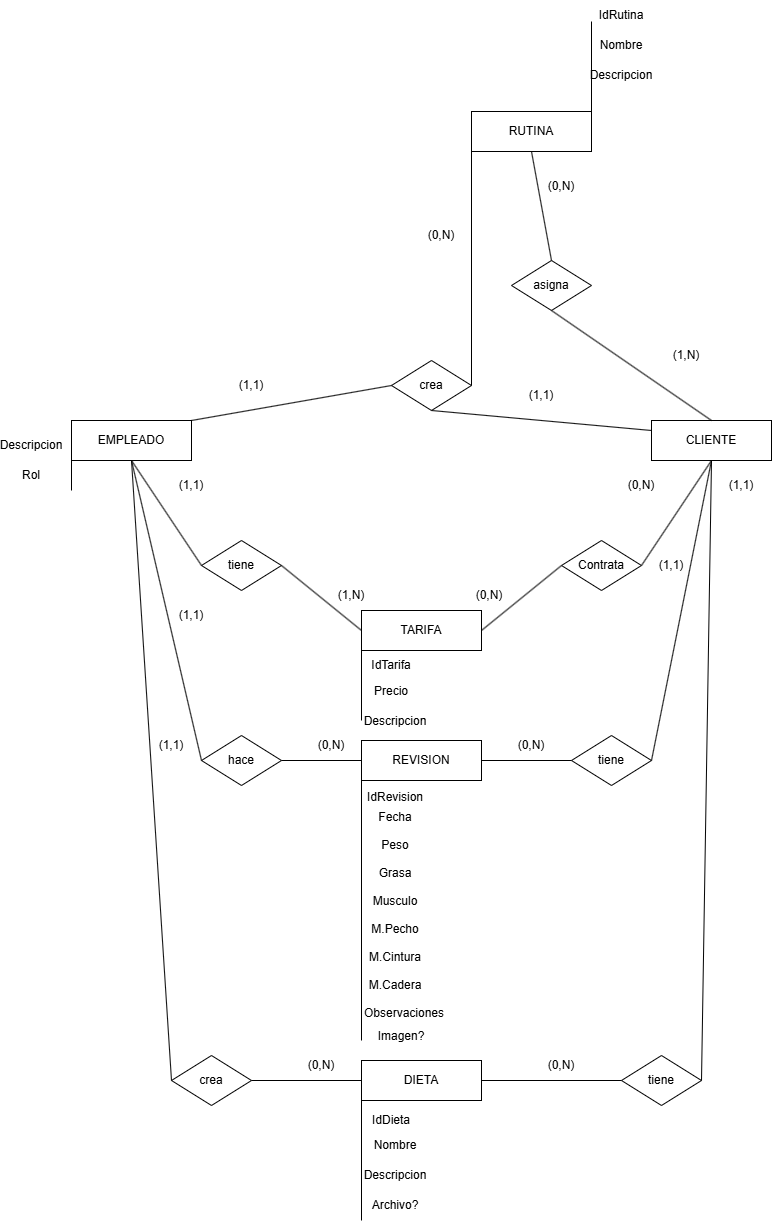

The diagram above was exported from draw.io. Its source (the exported page's mxGraphModel, read from the mxfile embedded in the PNG):
<mxGraphModel dx="3281" dy="2514" grid="1" gridSize="10" guides="1" tooltips="1" connect="1" arrows="1" fold="1" page="1" pageScale="1" pageWidth="850" pageHeight="1100" math="0" shadow="0" extFonts="Permanent Marker^https://fonts.googleapis.com/css?family=Permanent+Marker">
  <root>
    <mxCell id="0" />
    <mxCell id="1" parent="0" />
    <mxCell id="Nikil5k3IJ3DwkQnjK75-3" value="EMPLEADO" style="rounded=0;whiteSpace=wrap;html=1;" parent="1" vertex="1">
      <mxGeometry x="-220" y="320" width="120" height="40" as="geometry" />
    </mxCell>
    <mxCell id="Nikil5k3IJ3DwkQnjK75-4" value="CLIENTE" style="rounded=0;whiteSpace=wrap;html=1;" parent="1" vertex="1">
      <mxGeometry x="360" y="320" width="120" height="40" as="geometry" />
    </mxCell>
    <mxCell id="Nikil5k3IJ3DwkQnjK75-9" value="TARIFA" style="rounded=0;whiteSpace=wrap;html=1;" parent="1" vertex="1">
      <mxGeometry x="70" y="510" width="120" height="40" as="geometry" />
    </mxCell>
    <mxCell id="Nikil5k3IJ3DwkQnjK75-11" value="RUTINA" style="rounded=0;whiteSpace=wrap;html=1;" parent="1" vertex="1">
      <mxGeometry x="180" y="11" width="120" height="40" as="geometry" />
    </mxCell>
    <mxCell id="Nikil5k3IJ3DwkQnjK75-12" value="tiene" style="rhombus;whiteSpace=wrap;html=1;" parent="1" vertex="1">
      <mxGeometry x="-90" y="440" width="80" height="50" as="geometry" />
    </mxCell>
    <mxCell id="Nikil5k3IJ3DwkQnjK75-13" value="" style="endArrow=none;html=1;rounded=0;entryX=0.5;entryY=1;entryDx=0;entryDy=0;exitX=0;exitY=0.5;exitDx=0;exitDy=0;" parent="1" source="Nikil5k3IJ3DwkQnjK75-12" target="Nikil5k3IJ3DwkQnjK75-3" edge="1">
      <mxGeometry width="50" height="50" relative="1" as="geometry">
        <mxPoint x="-80" y="450" as="sourcePoint" />
        <mxPoint x="-30" y="400" as="targetPoint" />
      </mxGeometry>
    </mxCell>
    <mxCell id="Nikil5k3IJ3DwkQnjK75-15" value="" style="endArrow=none;html=1;rounded=0;entryX=1;entryY=0.5;entryDx=0;entryDy=0;exitX=0;exitY=0.5;exitDx=0;exitDy=0;" parent="1" source="Nikil5k3IJ3DwkQnjK75-9" target="Nikil5k3IJ3DwkQnjK75-12" edge="1">
      <mxGeometry width="50" height="50" relative="1" as="geometry">
        <mxPoint x="80" y="510" as="sourcePoint" />
        <mxPoint x="50" y="460" as="targetPoint" />
      </mxGeometry>
    </mxCell>
    <mxCell id="Nikil5k3IJ3DwkQnjK75-16" value="" style="endArrow=none;html=1;rounded=0;exitX=1;exitY=0.5;exitDx=0;exitDy=0;entryX=0;entryY=0.5;entryDx=0;entryDy=0;" parent="1" source="Nikil5k3IJ3DwkQnjK75-9" target="Nikil5k3IJ3DwkQnjK75-19" edge="1">
      <mxGeometry width="50" height="50" relative="1" as="geometry">
        <mxPoint x="340" y="540" as="sourcePoint" />
        <mxPoint x="370" y="510" as="targetPoint" />
      </mxGeometry>
    </mxCell>
    <mxCell id="Nikil5k3IJ3DwkQnjK75-18" value="" style="endArrow=none;html=1;rounded=0;entryX=0.5;entryY=1;entryDx=0;entryDy=0;exitX=1;exitY=0.5;exitDx=0;exitDy=0;" parent="1" source="Nikil5k3IJ3DwkQnjK75-19" target="Nikil5k3IJ3DwkQnjK75-4" edge="1">
      <mxGeometry width="50" height="50" relative="1" as="geometry">
        <mxPoint x="250" y="440" as="sourcePoint" />
        <mxPoint x="220" y="390" as="targetPoint" />
      </mxGeometry>
    </mxCell>
    <mxCell id="Nikil5k3IJ3DwkQnjK75-19" value="Contrata" style="rhombus;whiteSpace=wrap;html=1;" parent="1" vertex="1">
      <mxGeometry x="270" y="440" width="80" height="50" as="geometry" />
    </mxCell>
    <mxCell id="Nikil5k3IJ3DwkQnjK75-21" value="(1,1)" style="text;html=1;align=center;verticalAlign=middle;whiteSpace=wrap;rounded=0;" parent="1" vertex="1">
      <mxGeometry x="-130" y="370" width="60" height="30" as="geometry" />
    </mxCell>
    <mxCell id="Nikil5k3IJ3DwkQnjK75-22" value="(1,N)" style="text;html=1;align=center;verticalAlign=middle;whiteSpace=wrap;rounded=0;" parent="1" vertex="1">
      <mxGeometry x="30" y="480" width="60" height="30" as="geometry" />
    </mxCell>
    <mxCell id="Nikil5k3IJ3DwkQnjK75-23" value="(0,N)" style="text;html=1;align=center;verticalAlign=middle;whiteSpace=wrap;rounded=0;" parent="1" vertex="1">
      <mxGeometry x="167.5" y="480" width="60" height="30" as="geometry" />
    </mxCell>
    <mxCell id="Nikil5k3IJ3DwkQnjK75-24" value="(0,N)" style="text;html=1;align=center;verticalAlign=middle;whiteSpace=wrap;rounded=0;" parent="1" vertex="1">
      <mxGeometry x="320" y="370" width="60" height="30" as="geometry" />
    </mxCell>
    <mxCell id="Nikil5k3IJ3DwkQnjK75-26" value="REVISION" style="rounded=0;whiteSpace=wrap;html=1;" parent="1" vertex="1">
      <mxGeometry x="70" y="640" width="120" height="40" as="geometry" />
    </mxCell>
    <mxCell id="Nikil5k3IJ3DwkQnjK75-27" value="hace" style="rhombus;whiteSpace=wrap;html=1;" parent="1" vertex="1">
      <mxGeometry x="-90" y="635" width="80" height="50" as="geometry" />
    </mxCell>
    <mxCell id="Nikil5k3IJ3DwkQnjK75-28" value="" style="endArrow=none;html=1;rounded=0;entryX=0.5;entryY=1;entryDx=0;entryDy=0;exitX=0;exitY=0.5;exitDx=0;exitDy=0;" parent="1" source="Nikil5k3IJ3DwkQnjK75-27" target="Nikil5k3IJ3DwkQnjK75-3" edge="1">
      <mxGeometry width="50" height="50" relative="1" as="geometry">
        <mxPoint x="340" y="540" as="sourcePoint" />
        <mxPoint x="390" y="490" as="targetPoint" />
      </mxGeometry>
    </mxCell>
    <mxCell id="Nikil5k3IJ3DwkQnjK75-29" value="" style="endArrow=none;html=1;rounded=0;entryX=1;entryY=0.5;entryDx=0;entryDy=0;exitX=0;exitY=0.5;exitDx=0;exitDy=0;" parent="1" source="Nikil5k3IJ3DwkQnjK75-26" target="Nikil5k3IJ3DwkQnjK75-27" edge="1">
      <mxGeometry width="50" height="50" relative="1" as="geometry">
        <mxPoint x="-80" y="655" as="sourcePoint" />
        <mxPoint x="-150" y="370" as="targetPoint" />
      </mxGeometry>
    </mxCell>
    <mxCell id="Nikil5k3IJ3DwkQnjK75-30" value="tiene" style="rhombus;whiteSpace=wrap;html=1;" parent="1" vertex="1">
      <mxGeometry x="280" y="635" width="80" height="50" as="geometry" />
    </mxCell>
    <mxCell id="Nikil5k3IJ3DwkQnjK75-31" value="" style="endArrow=none;html=1;rounded=0;entryX=1;entryY=0.5;entryDx=0;entryDy=0;exitX=0;exitY=0.5;exitDx=0;exitDy=0;" parent="1" source="Nikil5k3IJ3DwkQnjK75-30" target="Nikil5k3IJ3DwkQnjK75-26" edge="1">
      <mxGeometry width="50" height="50" relative="1" as="geometry">
        <mxPoint x="795" y="580" as="sourcePoint" />
        <mxPoint x="227.5" y="710" as="targetPoint" />
      </mxGeometry>
    </mxCell>
    <mxCell id="Nikil5k3IJ3DwkQnjK75-32" value="" style="endArrow=none;html=1;rounded=0;entryX=1;entryY=0.5;entryDx=0;entryDy=0;exitX=0.5;exitY=1;exitDx=0;exitDy=0;" parent="1" source="Nikil5k3IJ3DwkQnjK75-4" target="Nikil5k3IJ3DwkQnjK75-30" edge="1">
      <mxGeometry width="50" height="50" relative="1" as="geometry">
        <mxPoint x="447.5" y="410" as="sourcePoint" />
        <mxPoint x="305" y="410" as="targetPoint" />
      </mxGeometry>
    </mxCell>
    <mxCell id="Nikil5k3IJ3DwkQnjK75-33" value="(1,1)" style="text;html=1;align=center;verticalAlign=middle;whiteSpace=wrap;rounded=0;" parent="1" vertex="1">
      <mxGeometry x="-130" y="500" width="60" height="30" as="geometry" />
    </mxCell>
    <mxCell id="Nikil5k3IJ3DwkQnjK75-34" value="(0,N)" style="text;html=1;align=center;verticalAlign=middle;whiteSpace=wrap;rounded=0;" parent="1" vertex="1">
      <mxGeometry x="10" y="630" width="60" height="30" as="geometry" />
    </mxCell>
    <mxCell id="Nikil5k3IJ3DwkQnjK75-35" value="(0,N)" style="text;html=1;align=center;verticalAlign=middle;whiteSpace=wrap;rounded=0;" parent="1" vertex="1">
      <mxGeometry x="210" y="630" width="60" height="30" as="geometry" />
    </mxCell>
    <mxCell id="Nikil5k3IJ3DwkQnjK75-36" value="(1,1)" style="text;html=1;align=center;verticalAlign=middle;whiteSpace=wrap;rounded=0;" parent="1" vertex="1">
      <mxGeometry x="350" y="450" width="60" height="30" as="geometry" />
    </mxCell>
    <mxCell id="Nikil5k3IJ3DwkQnjK75-38" value="DIETA" style="rounded=0;whiteSpace=wrap;html=1;" parent="1" vertex="1">
      <mxGeometry x="70" y="960" width="120" height="40" as="geometry" />
    </mxCell>
    <mxCell id="Nikil5k3IJ3DwkQnjK75-39" value="crea" style="rhombus;whiteSpace=wrap;html=1;" parent="1" vertex="1">
      <mxGeometry x="-120" y="955" width="80" height="50" as="geometry" />
    </mxCell>
    <mxCell id="Nikil5k3IJ3DwkQnjK75-40" value="tiene" style="rhombus;whiteSpace=wrap;html=1;" parent="1" vertex="1">
      <mxGeometry x="330" y="955" width="80" height="50" as="geometry" />
    </mxCell>
    <mxCell id="Nikil5k3IJ3DwkQnjK75-41" value="" style="endArrow=none;html=1;rounded=0;entryX=0.5;entryY=1;entryDx=0;entryDy=0;exitX=0;exitY=0.5;exitDx=0;exitDy=0;" parent="1" source="Nikil5k3IJ3DwkQnjK75-39" target="Nikil5k3IJ3DwkQnjK75-3" edge="1">
      <mxGeometry width="50" height="50" relative="1" as="geometry">
        <mxPoint x="80" y="530" as="sourcePoint" />
        <mxPoint x="130" y="480" as="targetPoint" />
      </mxGeometry>
    </mxCell>
    <mxCell id="Nikil5k3IJ3DwkQnjK75-42" value="" style="endArrow=none;html=1;rounded=0;entryX=1;entryY=0.5;entryDx=0;entryDy=0;exitX=0.5;exitY=1;exitDx=0;exitDy=0;" parent="1" source="Nikil5k3IJ3DwkQnjK75-4" target="Nikil5k3IJ3DwkQnjK75-40" edge="1">
      <mxGeometry width="50" height="50" relative="1" as="geometry">
        <mxPoint x="-80" y="905" as="sourcePoint" />
        <mxPoint x="-150" y="370" as="targetPoint" />
      </mxGeometry>
    </mxCell>
    <mxCell id="Nikil5k3IJ3DwkQnjK75-44" value="" style="endArrow=none;html=1;rounded=0;entryX=0;entryY=0.5;entryDx=0;entryDy=0;exitX=1;exitY=0.5;exitDx=0;exitDy=0;" parent="1" source="Nikil5k3IJ3DwkQnjK75-39" target="Nikil5k3IJ3DwkQnjK75-38" edge="1">
      <mxGeometry width="50" height="50" relative="1" as="geometry">
        <mxPoint x="-230" y="1010" as="sourcePoint" />
        <mxPoint x="-180" y="960" as="targetPoint" />
      </mxGeometry>
    </mxCell>
    <mxCell id="Nikil5k3IJ3DwkQnjK75-45" value="" style="endArrow=none;html=1;rounded=0;exitX=1;exitY=0.5;exitDx=0;exitDy=0;" parent="1" source="Nikil5k3IJ3DwkQnjK75-38" target="Nikil5k3IJ3DwkQnjK75-40" edge="1">
      <mxGeometry width="50" height="50" relative="1" as="geometry">
        <mxPoint x="-30" y="990" as="sourcePoint" />
        <mxPoint x="80" y="990" as="targetPoint" />
      </mxGeometry>
    </mxCell>
    <mxCell id="Nikil5k3IJ3DwkQnjK75-46" value="crea" style="rhombus;whiteSpace=wrap;html=1;" parent="1" vertex="1">
      <mxGeometry x="100" y="260" width="80" height="50" as="geometry" />
    </mxCell>
    <mxCell id="Nikil5k3IJ3DwkQnjK75-47" value="" style="endArrow=none;html=1;rounded=0;entryX=0;entryY=0.5;entryDx=0;entryDy=0;exitX=1;exitY=0;exitDx=0;exitDy=0;" parent="1" source="Nikil5k3IJ3DwkQnjK75-3" target="Nikil5k3IJ3DwkQnjK75-46" edge="1">
      <mxGeometry width="50" height="50" relative="1" as="geometry">
        <mxPoint x="200" y="140" as="sourcePoint" />
        <mxPoint x="310" y="160" as="targetPoint" />
      </mxGeometry>
    </mxCell>
    <mxCell id="Nikil5k3IJ3DwkQnjK75-48" value="" style="endArrow=none;html=1;rounded=0;entryX=0;entryY=0.5;entryDx=0;entryDy=0;exitX=1;exitY=0.5;exitDx=0;exitDy=0;" parent="1" source="Nikil5k3IJ3DwkQnjK75-46" target="Nikil5k3IJ3DwkQnjK75-11" edge="1">
      <mxGeometry width="50" height="50" relative="1" as="geometry">
        <mxPoint x="210" y="150" as="sourcePoint" />
        <mxPoint x="380" y="150" as="targetPoint" />
      </mxGeometry>
    </mxCell>
    <mxCell id="Nikil5k3IJ3DwkQnjK75-50" value="asigna" style="rhombus;whiteSpace=wrap;html=1;" parent="1" vertex="1">
      <mxGeometry x="220" y="160" width="80" height="50" as="geometry" />
    </mxCell>
    <mxCell id="Nikil5k3IJ3DwkQnjK75-51" value="" style="endArrow=none;html=1;rounded=0;" parent="1" edge="1">
      <mxGeometry width="50" height="50" relative="1" as="geometry">
        <mxPoint x="420" y="320" as="sourcePoint" />
        <mxPoint x="260" y="210" as="targetPoint" />
      </mxGeometry>
    </mxCell>
    <mxCell id="Nikil5k3IJ3DwkQnjK75-56" value="" style="endArrow=none;html=1;rounded=0;exitX=0.5;exitY=0;exitDx=0;exitDy=0;entryX=0.5;entryY=1;entryDx=0;entryDy=0;" parent="1" source="Nikil5k3IJ3DwkQnjK75-50" target="Nikil5k3IJ3DwkQnjK75-11" edge="1">
      <mxGeometry width="50" height="50" relative="1" as="geometry">
        <mxPoint x="70" y="241" as="sourcePoint" />
        <mxPoint x="240" y="61" as="targetPoint" />
      </mxGeometry>
    </mxCell>
    <mxCell id="Nikil5k3IJ3DwkQnjK75-57" value="(1,1)" style="text;html=1;align=center;verticalAlign=middle;whiteSpace=wrap;rounded=0;" parent="1" vertex="1">
      <mxGeometry x="-150" y="630" width="60" height="30" as="geometry" />
    </mxCell>
    <mxCell id="Nikil5k3IJ3DwkQnjK75-58" value="(0,N)" style="text;html=1;align=center;verticalAlign=middle;whiteSpace=wrap;rounded=0;" parent="1" vertex="1">
      <mxGeometry y="950" width="60" height="30" as="geometry" />
    </mxCell>
    <mxCell id="Nikil5k3IJ3DwkQnjK75-59" value="(0,N)" style="text;html=1;align=center;verticalAlign=middle;whiteSpace=wrap;rounded=0;" parent="1" vertex="1">
      <mxGeometry x="240" y="950" width="60" height="30" as="geometry" />
    </mxCell>
    <mxCell id="Nikil5k3IJ3DwkQnjK75-60" value="(1,1)" style="text;html=1;align=center;verticalAlign=middle;whiteSpace=wrap;rounded=0;" parent="1" vertex="1">
      <mxGeometry x="420" y="370" width="60" height="30" as="geometry" />
    </mxCell>
    <mxCell id="Nikil5k3IJ3DwkQnjK75-61" value="(0,N)" style="text;html=1;align=center;verticalAlign=middle;whiteSpace=wrap;rounded=0;" parent="1" vertex="1">
      <mxGeometry x="120" y="120" width="60" height="30" as="geometry" />
    </mxCell>
    <mxCell id="Nikil5k3IJ3DwkQnjK75-63" value="(0,N)" style="text;html=1;align=center;verticalAlign=middle;whiteSpace=wrap;rounded=0;" parent="1" vertex="1">
      <mxGeometry x="240" y="71" width="60" height="30" as="geometry" />
    </mxCell>
    <mxCell id="Nikil5k3IJ3DwkQnjK75-64" value="(1,N)" style="text;html=1;align=center;verticalAlign=middle;whiteSpace=wrap;rounded=0;" parent="1" vertex="1">
      <mxGeometry x="365" y="240" width="60" height="30" as="geometry" />
    </mxCell>
    <mxCell id="Nikil5k3IJ3DwkQnjK75-72" value="" style="endArrow=none;html=1;rounded=0;entryX=0;entryY=1;entryDx=0;entryDy=0;" parent="1" target="Nikil5k3IJ3DwkQnjK75-3" edge="1">
      <mxGeometry width="50" height="50" relative="1" as="geometry">
        <mxPoint x="-220" y="390" as="sourcePoint" />
        <mxPoint x="-230" y="390" as="targetPoint" />
      </mxGeometry>
    </mxCell>
    <mxCell id="Nikil5k3IJ3DwkQnjK75-73" value="Rol" style="text;html=1;align=center;verticalAlign=middle;whiteSpace=wrap;rounded=0;" parent="1" vertex="1">
      <mxGeometry x="-290" y="360" width="60" height="30" as="geometry" />
    </mxCell>
    <mxCell id="Nikil5k3IJ3DwkQnjK75-74" value="Descripcion" style="text;html=1;align=center;verticalAlign=middle;whiteSpace=wrap;rounded=0;" parent="1" vertex="1">
      <mxGeometry x="-290" y="330" width="60" height="30" as="geometry" />
    </mxCell>
    <mxCell id="Nikil5k3IJ3DwkQnjK75-75" value="" style="endArrow=none;html=1;rounded=0;entryX=0;entryY=1;entryDx=0;entryDy=0;" parent="1" target="Nikil5k3IJ3DwkQnjK75-9" edge="1">
      <mxGeometry width="50" height="50" relative="1" as="geometry">
        <mxPoint x="70" y="620" as="sourcePoint" />
        <mxPoint x="140" y="590" as="targetPoint" />
      </mxGeometry>
    </mxCell>
    <mxCell id="Nikil5k3IJ3DwkQnjK75-76" value="Precio" style="text;html=1;align=center;verticalAlign=middle;whiteSpace=wrap;rounded=0;" parent="1" vertex="1">
      <mxGeometry x="70" y="576" width="60" height="30" as="geometry" />
    </mxCell>
    <mxCell id="Nikil5k3IJ3DwkQnjK75-77" value="Descripcion" style="text;html=1;align=center;verticalAlign=middle;whiteSpace=wrap;rounded=0;" parent="1" vertex="1">
      <mxGeometry x="74" y="606" width="60" height="30" as="geometry" />
    </mxCell>
    <mxCell id="Nikil5k3IJ3DwkQnjK75-78" value="" style="endArrow=none;html=1;rounded=0;entryX=0;entryY=1;entryDx=0;entryDy=0;" parent="1" target="Nikil5k3IJ3DwkQnjK75-26" edge="1">
      <mxGeometry width="50" height="50" relative="1" as="geometry">
        <mxPoint x="70" y="940" as="sourcePoint" />
        <mxPoint x="70" y="690" as="targetPoint" />
      </mxGeometry>
    </mxCell>
    <mxCell id="Nikil5k3IJ3DwkQnjK75-79" value="IdRevision" style="text;html=1;align=center;verticalAlign=middle;whiteSpace=wrap;rounded=0;" parent="1" vertex="1">
      <mxGeometry x="74" y="682" width="60" height="30" as="geometry" />
    </mxCell>
    <mxCell id="Nikil5k3IJ3DwkQnjK75-80" value="IdTarifa" style="text;html=1;align=center;verticalAlign=middle;whiteSpace=wrap;rounded=0;" parent="1" vertex="1">
      <mxGeometry x="70" y="550" width="60" height="30" as="geometry" />
    </mxCell>
    <mxCell id="Nikil5k3IJ3DwkQnjK75-81" value="Fecha" style="text;html=1;align=center;verticalAlign=middle;whiteSpace=wrap;rounded=0;" parent="1" vertex="1">
      <mxGeometry x="74" y="703" width="60" height="28" as="geometry" />
    </mxCell>
    <mxCell id="Nikil5k3IJ3DwkQnjK75-82" value="Peso" style="text;html=1;align=center;verticalAlign=middle;whiteSpace=wrap;rounded=0;" parent="1" vertex="1">
      <mxGeometry x="74" y="731" width="60" height="28" as="geometry" />
    </mxCell>
    <mxCell id="Nikil5k3IJ3DwkQnjK75-83" value="Grasa" style="text;html=1;align=center;verticalAlign=middle;whiteSpace=wrap;rounded=0;" parent="1" vertex="1">
      <mxGeometry x="74" y="759" width="60" height="28" as="geometry" />
    </mxCell>
    <mxCell id="Nikil5k3IJ3DwkQnjK75-84" value="Musculo" style="text;html=1;align=center;verticalAlign=middle;whiteSpace=wrap;rounded=0;" parent="1" vertex="1">
      <mxGeometry x="74" y="787" width="60" height="28" as="geometry" />
    </mxCell>
    <mxCell id="Nikil5k3IJ3DwkQnjK75-85" value="M.Pecho" style="text;html=1;align=center;verticalAlign=middle;whiteSpace=wrap;rounded=0;" parent="1" vertex="1">
      <mxGeometry x="74" y="815" width="60" height="28" as="geometry" />
    </mxCell>
    <mxCell id="Nikil5k3IJ3DwkQnjK75-86" value="M.Cintura" style="text;html=1;align=center;verticalAlign=middle;whiteSpace=wrap;rounded=0;" parent="1" vertex="1">
      <mxGeometry x="74" y="843" width="60" height="28" as="geometry" />
    </mxCell>
    <mxCell id="Nikil5k3IJ3DwkQnjK75-87" value="M.Cadera" style="text;html=1;align=center;verticalAlign=middle;whiteSpace=wrap;rounded=0;" parent="1" vertex="1">
      <mxGeometry x="74" y="871" width="60" height="28" as="geometry" />
    </mxCell>
    <mxCell id="Nikil5k3IJ3DwkQnjK75-88" value="Observaciones" style="text;html=1;align=center;verticalAlign=middle;whiteSpace=wrap;rounded=0;" parent="1" vertex="1">
      <mxGeometry x="83" y="899" width="60" height="28" as="geometry" />
    </mxCell>
    <mxCell id="Nikil5k3IJ3DwkQnjK75-89" value="" style="endArrow=none;html=1;rounded=0;entryX=0;entryY=1;entryDx=0;entryDy=0;" parent="1" target="Nikil5k3IJ3DwkQnjK75-38" edge="1">
      <mxGeometry width="50" height="50" relative="1" as="geometry">
        <mxPoint x="70" y="1120" as="sourcePoint" />
        <mxPoint x="90" y="1070" as="targetPoint" />
      </mxGeometry>
    </mxCell>
    <mxCell id="Nikil5k3IJ3DwkQnjK75-90" value="IdDieta" style="text;html=1;align=center;verticalAlign=middle;whiteSpace=wrap;rounded=0;" parent="1" vertex="1">
      <mxGeometry x="70" y="1005" width="60" height="30" as="geometry" />
    </mxCell>
    <mxCell id="Nikil5k3IJ3DwkQnjK75-91" value="Nombre" style="text;html=1;align=center;verticalAlign=middle;whiteSpace=wrap;rounded=0;" parent="1" vertex="1">
      <mxGeometry x="74" y="1030" width="60" height="30" as="geometry" />
    </mxCell>
    <mxCell id="Nikil5k3IJ3DwkQnjK75-92" value="Imagen?" style="text;html=1;align=center;verticalAlign=middle;whiteSpace=wrap;rounded=0;" parent="1" vertex="1">
      <mxGeometry x="80" y="922" width="60" height="28" as="geometry" />
    </mxCell>
    <mxCell id="Nikil5k3IJ3DwkQnjK75-93" value="Descripcion" style="text;html=1;align=center;verticalAlign=middle;whiteSpace=wrap;rounded=0;" parent="1" vertex="1">
      <mxGeometry x="74" y="1060" width="60" height="30" as="geometry" />
    </mxCell>
    <mxCell id="Nikil5k3IJ3DwkQnjK75-94" value="Archivo?" style="text;html=1;align=center;verticalAlign=middle;whiteSpace=wrap;rounded=0;" parent="1" vertex="1">
      <mxGeometry x="74" y="1090" width="60" height="30" as="geometry" />
    </mxCell>
    <mxCell id="Nikil5k3IJ3DwkQnjK75-95" value="" style="endArrow=none;html=1;rounded=0;exitX=1;exitY=0;exitDx=0;exitDy=0;" parent="1" source="Nikil5k3IJ3DwkQnjK75-11" edge="1">
      <mxGeometry width="50" height="50" relative="1" as="geometry">
        <mxPoint x="350" y="51" as="sourcePoint" />
        <mxPoint x="300" y="-79" as="targetPoint" />
      </mxGeometry>
    </mxCell>
    <mxCell id="Nikil5k3IJ3DwkQnjK75-96" value="IdRutina" style="text;html=1;align=center;verticalAlign=middle;whiteSpace=wrap;rounded=0;" parent="1" vertex="1">
      <mxGeometry x="300" y="-100" width="60" height="30" as="geometry" />
    </mxCell>
    <mxCell id="Nikil5k3IJ3DwkQnjK75-97" value="Nombre" style="text;html=1;align=center;verticalAlign=middle;whiteSpace=wrap;rounded=0;" parent="1" vertex="1">
      <mxGeometry x="300" y="-70" width="60" height="30" as="geometry" />
    </mxCell>
    <mxCell id="Nikil5k3IJ3DwkQnjK75-98" value="Descripcion" style="text;html=1;align=center;verticalAlign=middle;whiteSpace=wrap;rounded=0;" parent="1" vertex="1">
      <mxGeometry x="300" y="-40" width="60" height="30" as="geometry" />
    </mxCell>
    <mxCell id="yNZow-Uqd5o8sPEvNLaH-1" value="" style="endArrow=none;html=1;rounded=0;entryX=0.5;entryY=1;entryDx=0;entryDy=0;exitX=0;exitY=0.25;exitDx=0;exitDy=0;" edge="1" parent="1" source="Nikil5k3IJ3DwkQnjK75-4" target="Nikil5k3IJ3DwkQnjK75-46">
      <mxGeometry width="50" height="50" relative="1" as="geometry">
        <mxPoint x="-90" y="330" as="sourcePoint" />
        <mxPoint x="380" y="150" as="targetPoint" />
      </mxGeometry>
    </mxCell>
    <mxCell id="yNZow-Uqd5o8sPEvNLaH-2" value="(1,1)" style="text;html=1;align=center;verticalAlign=middle;whiteSpace=wrap;rounded=0;" vertex="1" parent="1">
      <mxGeometry x="220" y="280" width="60" height="30" as="geometry" />
    </mxCell>
    <mxCell id="yNZow-Uqd5o8sPEvNLaH-3" value="(1,1)" style="text;html=1;align=center;verticalAlign=middle;whiteSpace=wrap;rounded=0;" vertex="1" parent="1">
      <mxGeometry x="-70" y="270" width="60" height="30" as="geometry" />
    </mxCell>
  </root>
</mxGraphModel>